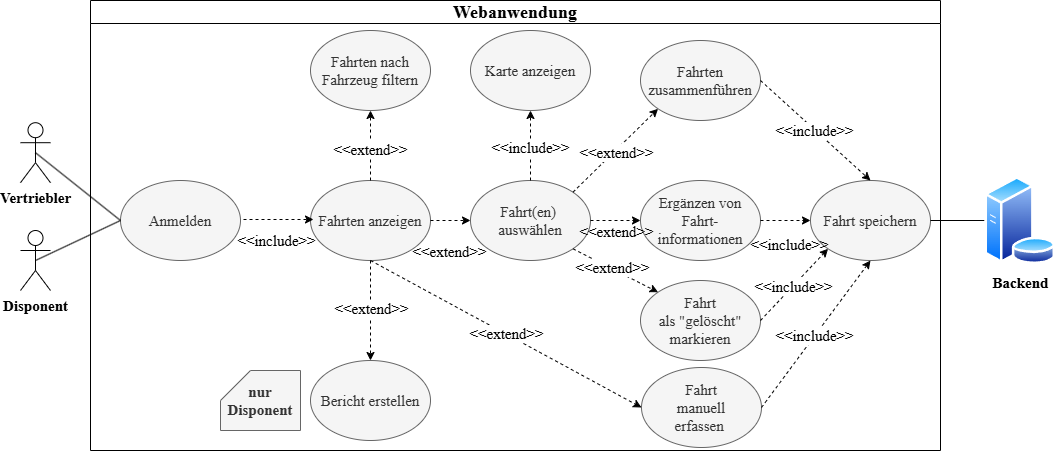

The diagram above was exported from draw.io. Its source (the exported page's mxGraphModel, read from the mxfile embedded in the PNG):
<mxGraphModel dx="420" dy="1098" grid="1" gridSize="10" guides="1" tooltips="1" connect="1" arrows="1" fold="1" page="1" pageScale="1" pageWidth="827" pageHeight="1169" math="0" shadow="0">
  <root>
    <mxCell id="0" />
    <mxCell id="1" parent="0" />
    <mxCell id="2" value="Disponent" style="shape=umlActor;verticalLabelPosition=bottom;verticalAlign=top;html=1;outlineConnect=0;fontFamily=Computer Modern;fontSource=https%3A%2F%2Ffonts.googleapis.com%2Fcss%3Ffamily%3DComputer%2BModern;fontStyle=1;fontSize=15;" vertex="1" parent="1">
      <mxGeometry x="1730" y="910" width="30" height="60" as="geometry" />
    </mxCell>
    <mxCell id="3" value="&lt;font data-font-src=&quot;https://fonts.googleapis.com/css?family=Computer+Modern&quot;&gt;&lt;span&gt;Backend&lt;/span&gt;&lt;/font&gt;" style="image;aspect=fixed;perimeter=ellipsePerimeter;html=1;align=center;shadow=0;dashed=0;spacingTop=3;image=img/lib/active_directory/database_server.svg;fontFamily=Computer Modern;fontSource=https%3A%2F%2Ffonts.googleapis.com%2Fcss%3Ffamily%3DComputer%2BModern;fontSize=15;fontStyle=1" vertex="1" parent="1">
      <mxGeometry x="2693.75" y="856.1" width="72" height="87.8" as="geometry" />
    </mxCell>
    <mxCell id="4" value="Vertriebler" style="shape=umlActor;verticalLabelPosition=bottom;verticalAlign=top;html=1;outlineConnect=0;fontFamily=Computer Modern;fontSource=https%3A%2F%2Ffonts.googleapis.com%2Fcss%3Ffamily%3DComputer%2BModern;fontStyle=1;fontSize=15;" vertex="1" parent="1">
      <mxGeometry x="1730" y="802.2" width="30" height="60" as="geometry" />
    </mxCell>
    <mxCell id="5" value="&lt;font style=&quot;font-size: 18px;&quot;&gt;Webanwendung&lt;/font&gt;" style="swimlane;whiteSpace=wrap;html=1;fontFamily=Computer Modern;fontSource=https%3A%2F%2Ffonts.googleapis.com%2Fcss%3Ffamily%3DComputer%2BModern;fontSize=15;fontStyle=1" vertex="1" parent="1">
      <mxGeometry x="1800" y="680" width="850" height="450" as="geometry" />
    </mxCell>
    <mxCell id="6" value="Fahrten anzeigen" style="ellipse;whiteSpace=wrap;html=1;fontFamily=Computer Modern;fontSource=https%3A%2F%2Ffonts.googleapis.com%2Fcss%3Ffamily%3DComputer%2BModern;fontSize=15;fontStyle=0;fillColor=#f5f5f5;fontColor=#333333;strokeColor=#666666;" vertex="1" parent="5">
      <mxGeometry x="220" y="180" width="120" height="80" as="geometry" />
    </mxCell>
    <mxCell id="7" value="Bericht erstellen" style="ellipse;whiteSpace=wrap;html=1;fontFamily=Computer Modern;fontSource=https%3A%2F%2Ffonts.googleapis.com%2Fcss%3Ffamily%3DComputer%2BModern;fontSize=15;fontStyle=0;fillColor=#f5f5f5;fontColor=#333333;strokeColor=#666666;" vertex="1" parent="5">
      <mxGeometry x="220" y="360" width="120" height="80" as="geometry" />
    </mxCell>
    <mxCell id="8" value="Fahrt speichern" style="ellipse;whiteSpace=wrap;html=1;fontFamily=Computer Modern;fontSource=https%3A%2F%2Ffonts.googleapis.com%2Fcss%3Ffamily%3DComputer%2BModern;fontSize=15;fontStyle=0;fillColor=#f5f5f5;fontColor=#333333;strokeColor=#666666;" vertex="1" parent="5">
      <mxGeometry x="720" y="180" width="120" height="80" as="geometry" />
    </mxCell>
    <mxCell id="9" value="Anmelden" style="ellipse;whiteSpace=wrap;html=1;fontFamily=Computer Modern;fontSource=https%3A%2F%2Ffonts.googleapis.com%2Fcss%3Ffamily%3DComputer%2BModern;fontSize=15;fillColor=#f5f5f5;fontColor=#333333;strokeColor=#666666;" vertex="1" parent="5">
      <mxGeometry x="30" y="180" width="120" height="80" as="geometry" />
    </mxCell>
    <mxCell id="10" value="Karte anzeigen" style="ellipse;whiteSpace=wrap;html=1;fontFamily=Computer Modern;fontSource=https%3A%2F%2Ffonts.googleapis.com%2Fcss%3Ffamily%3DComputer%2BModern;fontSize=15;fontStyle=0;fillColor=#f5f5f5;fontColor=#333333;strokeColor=#666666;" vertex="1" parent="5">
      <mxGeometry x="380" y="30" width="120" height="80" as="geometry" />
    </mxCell>
    <mxCell id="11" value="Fahrten nach&lt;br&gt;Fahrzeug filtern" style="ellipse;whiteSpace=wrap;html=1;fontFamily=Computer Modern;fontSource=https%3A%2F%2Ffonts.googleapis.com%2Fcss%3Ffamily%3DComputer%2BModern;fontSize=15;fontStyle=0;fillColor=#f5f5f5;fontColor=#333333;strokeColor=#666666;" vertex="1" parent="5">
      <mxGeometry x="220" y="30" width="120" height="80" as="geometry" />
    </mxCell>
    <mxCell id="12" value="Fahrt(en)&amp;nbsp;&lt;div&gt;auswählen&lt;/div&gt;" style="ellipse;whiteSpace=wrap;html=1;fontFamily=Computer Modern;fontSource=https%3A%2F%2Ffonts.googleapis.com%2Fcss%3Ffamily%3DComputer%2BModern;fontSize=15;fontStyle=0;fillColor=#f5f5f5;fontColor=#333333;strokeColor=#666666;" vertex="1" parent="5">
      <mxGeometry x="380" y="180" width="120" height="80" as="geometry" />
    </mxCell>
    <mxCell id="13" value="Fahrten&lt;br&gt;zusammenführen" style="ellipse;whiteSpace=wrap;html=1;fontFamily=Computer Modern;fontSource=https%3A%2F%2Ffonts.googleapis.com%2Fcss%3Ffamily%3DComputer%2BModern;fontSize=15;fontStyle=0;fillColor=#f5f5f5;fontColor=#333333;strokeColor=#666666;" vertex="1" parent="5">
      <mxGeometry x="550" y="40" width="120" height="80" as="geometry" />
    </mxCell>
    <mxCell id="14" value="Fahrt&lt;br&gt;als &quot;gelöscht&quot;&lt;br&gt;markieren" style="ellipse;whiteSpace=wrap;html=1;fontFamily=Computer Modern;fontSource=https%3A%2F%2Ffonts.googleapis.com%2Fcss%3Ffamily%3DComputer%2BModern;fontSize=15;fontStyle=0;fillColor=#f5f5f5;fontColor=#333333;strokeColor=#666666;" vertex="1" parent="5">
      <mxGeometry x="550" y="280" width="120" height="80" as="geometry" />
    </mxCell>
    <mxCell id="15" value="Ergänzen von&lt;div&gt;Fahrt-informationen&lt;/div&gt;" style="ellipse;whiteSpace=wrap;html=1;fontFamily=Computer Modern;fontSource=https%3A%2F%2Ffonts.googleapis.com%2Fcss%3Ffamily%3DComputer%2BModern;fontSize=15;fontStyle=0;fillColor=#f5f5f5;fontColor=#333333;strokeColor=#666666;" vertex="1" parent="5">
      <mxGeometry x="550" y="180" width="120" height="80" as="geometry" />
    </mxCell>
    <mxCell id="16" value="Fahrt&lt;div&gt;manuell&lt;/div&gt;&lt;div&gt;erfassen&amp;nbsp;&lt;/div&gt;" style="ellipse;whiteSpace=wrap;html=1;fontFamily=Computer Modern;fontSource=https%3A%2F%2Ffonts.googleapis.com%2Fcss%3Ffamily%3DComputer%2BModern;fontSize=15;fontStyle=0;fillColor=#f5f5f5;fontColor=#333333;strokeColor=#666666;" vertex="1" parent="5">
      <mxGeometry x="551" y="367" width="120" height="80" as="geometry" />
    </mxCell>
    <mxCell id="17" value="" style="endArrow=classic;dashed=1;html=1;rounded=0;exitX=1;exitY=0.5;exitDx=0;exitDy=0;entryX=0;entryY=0.5;entryDx=0;entryDy=0;endFill=1;fontFamily=Computer Modern;fontSource=https%3A%2F%2Ffonts.googleapis.com%2Fcss%3Ffamily%3DComputer%2BModern;fontSize=15;" edge="1" parent="5">
      <mxGeometry width="50" height="50" relative="1" as="geometry">
        <mxPoint x="153" y="219.00000000000023" as="sourcePoint" />
        <mxPoint x="223" y="219.00000000000023" as="targetPoint" />
      </mxGeometry>
    </mxCell>
    <mxCell id="18" value="&amp;lt;&amp;lt;include&amp;gt;&amp;gt;" style="edgeLabel;html=1;align=center;verticalAlign=middle;resizable=0;points=[];fontFamily=Computer Modern;fontSource=https%3A%2F%2Ffonts.googleapis.com%2Fcss%3Ffamily%3DComputer%2BModern;fontSize=15;labelBackgroundColor=none;" vertex="1" connectable="0" parent="17">
      <mxGeometry x="-0.0904" relative="1" as="geometry">
        <mxPoint y="20" as="offset" />
      </mxGeometry>
    </mxCell>
    <mxCell id="19" value="nur Disponent" style="shape=card;whiteSpace=wrap;html=1;fillColor=#f5f5f5;strokeColor=#666666;fontFamily=Computer Modern;fontSource=https%3A%2F%2Ffonts.googleapis.com%2Fcss%3Ffamily%3DComputer%2BModern;fontSize=15;fontStyle=1;fontColor=#333333;" vertex="1" parent="5">
      <mxGeometry x="130" y="370" width="80" height="60" as="geometry" />
    </mxCell>
    <mxCell id="20" value="" style="endArrow=classic;dashed=1;html=1;rounded=0;exitX=0.5;exitY=0;exitDx=0;exitDy=0;entryX=0.5;entryY=1;entryDx=0;entryDy=0;endFill=1;fontFamily=Computer Modern;fontSource=https%3A%2F%2Ffonts.googleapis.com%2Fcss%3Ffamily%3DComputer%2BModern;fontSize=15;" edge="1" parent="5" source="12" target="10">
      <mxGeometry width="50" height="50" relative="1" as="geometry">
        <mxPoint x="480" y="60" as="sourcePoint" />
        <mxPoint x="530" y="10" as="targetPoint" />
      </mxGeometry>
    </mxCell>
    <mxCell id="21" value="&amp;lt;&amp;lt;include&amp;gt;&amp;gt;" style="edgeLabel;html=1;align=center;verticalAlign=middle;resizable=0;points=[];fontFamily=Computer Modern;fontSource=https%3A%2F%2Ffonts.googleapis.com%2Fcss%3Ffamily%3DComputer%2BModern;fontSize=15;" vertex="1" connectable="0" parent="20">
      <mxGeometry x="-0.0248" y="1" relative="1" as="geometry">
        <mxPoint as="offset" />
      </mxGeometry>
    </mxCell>
    <mxCell id="22" value="" style="endArrow=classic;dashed=1;html=1;rounded=0;exitX=0.5;exitY=1;exitDx=0;exitDy=0;entryX=0;entryY=0.5;entryDx=0;entryDy=0;endFill=1;fontFamily=Computer Modern;fontSource=https%3A%2F%2Ffonts.googleapis.com%2Fcss%3Ffamily%3DComputer%2BModern;fontSize=15;" edge="1" parent="5" source="6" target="16">
      <mxGeometry width="50" height="50" relative="1" as="geometry">
        <mxPoint x="480" y="60" as="sourcePoint" />
        <mxPoint x="530" y="10" as="targetPoint" />
      </mxGeometry>
    </mxCell>
    <mxCell id="23" value="&amp;lt;&amp;lt;extend&amp;gt;&amp;gt;" style="edgeLabel;html=1;align=center;verticalAlign=middle;resizable=0;points=[];fontFamily=Computer Modern;fontSource=https%3A%2F%2Ffonts.googleapis.com%2Fcss%3Ffamily%3DComputer%2BModern;fontSize=15;" vertex="1" connectable="0" parent="22">
      <mxGeometry x="-0.003" y="1" relative="1" as="geometry">
        <mxPoint as="offset" />
      </mxGeometry>
    </mxCell>
    <mxCell id="24" value="" style="endArrow=classic;dashed=1;html=1;rounded=0;exitX=1;exitY=0.5;exitDx=0;exitDy=0;endFill=1;fontFamily=Computer Modern;fontSource=https%3A%2F%2Ffonts.googleapis.com%2Fcss%3Ffamily%3DComputer%2BModern;fontSize=15;" edge="1" parent="5" source="6" target="12">
      <mxGeometry width="50" height="50" relative="1" as="geometry">
        <mxPoint x="480" y="60" as="sourcePoint" />
        <mxPoint x="530" y="10" as="targetPoint" />
      </mxGeometry>
    </mxCell>
    <mxCell id="25" value="" style="endArrow=classic;dashed=1;html=1;rounded=0;exitX=1;exitY=0;exitDx=0;exitDy=0;entryX=0;entryY=1;entryDx=0;entryDy=0;endFill=1;fontFamily=Computer Modern;fontSource=https%3A%2F%2Ffonts.googleapis.com%2Fcss%3Ffamily%3DComputer%2BModern;fontSize=15;" edge="1" parent="5" source="12" target="13">
      <mxGeometry width="50" height="50" relative="1" as="geometry">
        <mxPoint x="480" y="60" as="sourcePoint" />
        <mxPoint x="530" y="10" as="targetPoint" />
      </mxGeometry>
    </mxCell>
    <mxCell id="26" value="&amp;lt;&amp;lt;extend&amp;gt;&amp;gt;" style="edgeLabel;html=1;align=center;verticalAlign=middle;resizable=0;points=[];fontFamily=Computer Modern;fontSource=https%3A%2F%2Ffonts.googleapis.com%2Fcss%3Ffamily%3DComputer%2BModern;fontSize=15;" vertex="1" connectable="0" parent="25">
      <mxGeometry x="-0.0138" y="-1" relative="1" as="geometry">
        <mxPoint as="offset" />
      </mxGeometry>
    </mxCell>
    <mxCell id="27" value="" style="endArrow=classic;dashed=1;html=1;rounded=0;exitX=1;exitY=1;exitDx=0;exitDy=0;entryX=0;entryY=0;entryDx=0;entryDy=0;endFill=1;fontFamily=Computer Modern;fontSource=https%3A%2F%2Ffonts.googleapis.com%2Fcss%3Ffamily%3DComputer%2BModern;fontSize=15;" edge="1" parent="5" source="12" target="14">
      <mxGeometry width="50" height="50" relative="1" as="geometry">
        <mxPoint x="480" y="60" as="sourcePoint" />
        <mxPoint x="530" y="10" as="targetPoint" />
      </mxGeometry>
    </mxCell>
    <mxCell id="28" value="&amp;lt;&amp;lt;extend&amp;gt;&amp;gt;" style="edgeLabel;html=1;align=center;verticalAlign=middle;resizable=0;points=[];fontFamily=Computer Modern;fontSource=https%3A%2F%2Ffonts.googleapis.com%2Fcss%3Ffamily%3DComputer%2BModern;fontSize=15;" vertex="1" connectable="0" parent="27">
      <mxGeometry x="-0.0975" y="1" relative="1" as="geometry">
        <mxPoint as="offset" />
      </mxGeometry>
    </mxCell>
    <mxCell id="29" value="" style="endArrow=classic;dashed=1;html=1;rounded=0;exitX=1;exitY=0.5;exitDx=0;exitDy=0;entryX=0;entryY=0.5;entryDx=0;entryDy=0;endFill=1;fontFamily=Computer Modern;fontSource=https%3A%2F%2Ffonts.googleapis.com%2Fcss%3Ffamily%3DComputer%2BModern;fontSize=15;" edge="1" parent="5" source="12" target="15">
      <mxGeometry width="50" height="50" relative="1" as="geometry">
        <mxPoint x="480" y="60" as="sourcePoint" />
        <mxPoint x="530" y="10" as="targetPoint" />
      </mxGeometry>
    </mxCell>
    <mxCell id="30" value="" style="endArrow=classic;dashed=1;html=1;rounded=0;exitX=1;exitY=0.5;exitDx=0;exitDy=0;entryX=0;entryY=0.5;entryDx=0;entryDy=0;endFill=1;fontFamily=Computer Modern;fontSource=https%3A%2F%2Ffonts.googleapis.com%2Fcss%3Ffamily%3DComputer%2BModern;fontSize=15;" edge="1" parent="5" source="15" target="8">
      <mxGeometry width="50" height="50" relative="1" as="geometry">
        <mxPoint x="480" y="60" as="sourcePoint" />
        <mxPoint x="530" y="10" as="targetPoint" />
      </mxGeometry>
    </mxCell>
    <mxCell id="31" value="" style="endArrow=classic;dashed=1;html=1;rounded=0;exitX=1;exitY=0.5;exitDx=0;exitDy=0;entryX=0.5;entryY=1;entryDx=0;entryDy=0;endFill=1;fontFamily=Computer Modern;fontSource=https%3A%2F%2Ffonts.googleapis.com%2Fcss%3Ffamily%3DComputer%2BModern;fontSize=15;" edge="1" parent="5" source="16" target="8">
      <mxGeometry width="50" height="50" relative="1" as="geometry">
        <mxPoint x="480" y="60" as="sourcePoint" />
        <mxPoint x="530" y="10" as="targetPoint" />
      </mxGeometry>
    </mxCell>
    <mxCell id="32" value="&amp;lt;&amp;lt;include&amp;gt;&amp;gt;" style="edgeLabel;html=1;align=center;verticalAlign=middle;resizable=0;points=[];fontFamily=Computer Modern;fontSource=https%3A%2F%2Ffonts.googleapis.com%2Fcss%3Ffamily%3DComputer%2BModern;fontSize=15;" vertex="1" connectable="0" parent="31">
      <mxGeometry x="-0.0112" y="1" relative="1" as="geometry">
        <mxPoint as="offset" />
      </mxGeometry>
    </mxCell>
    <mxCell id="33" value="" style="endArrow=classic;dashed=1;html=1;rounded=0;exitX=1;exitY=0.5;exitDx=0;exitDy=0;entryX=0.5;entryY=0;entryDx=0;entryDy=0;endFill=1;fontFamily=Computer Modern;fontSource=https%3A%2F%2Ffonts.googleapis.com%2Fcss%3Ffamily%3DComputer%2BModern;fontSize=15;" edge="1" parent="5" source="13" target="8">
      <mxGeometry width="50" height="50" relative="1" as="geometry">
        <mxPoint x="480" y="60" as="sourcePoint" />
        <mxPoint x="530" y="10" as="targetPoint" />
      </mxGeometry>
    </mxCell>
    <mxCell id="34" value="&amp;lt;&amp;lt;include&amp;gt;&amp;gt;" style="edgeLabel;html=1;align=center;verticalAlign=middle;resizable=0;points=[];fontFamily=Computer Modern;fontSource=https%3A%2F%2Ffonts.googleapis.com%2Fcss%3Ffamily%3DComputer%2BModern;fontSize=15;" vertex="1" connectable="0" parent="33">
      <mxGeometry x="-0.0241" y="-1" relative="1" as="geometry">
        <mxPoint as="offset" />
      </mxGeometry>
    </mxCell>
    <mxCell id="35" value="" style="endArrow=classic;dashed=1;html=1;rounded=0;exitX=1;exitY=0.5;exitDx=0;exitDy=0;entryX=0;entryY=1;entryDx=0;entryDy=0;endFill=1;fontFamily=Computer Modern;fontSource=https%3A%2F%2Ffonts.googleapis.com%2Fcss%3Ffamily%3DComputer%2BModern;fontSize=15;" edge="1" parent="5" source="14" target="8">
      <mxGeometry width="50" height="50" relative="1" as="geometry">
        <mxPoint x="480" y="60" as="sourcePoint" />
        <mxPoint x="530" y="10" as="targetPoint" />
      </mxGeometry>
    </mxCell>
    <mxCell id="36" value="&amp;lt;&amp;lt;include&amp;gt;&amp;gt;" style="edgeLabel;html=1;align=center;verticalAlign=middle;resizable=0;points=[];fontFamily=Computer Modern;fontSource=https%3A%2F%2Ffonts.googleapis.com%2Fcss%3Ffamily%3DComputer%2BModern;fontSize=15;" vertex="1" connectable="0" parent="35">
      <mxGeometry x="-0.0212" relative="1" as="geometry">
        <mxPoint as="offset" />
      </mxGeometry>
    </mxCell>
    <mxCell id="37" value="&amp;lt;&amp;lt;extend&amp;gt;&amp;gt;" style="edgeLabel;html=1;align=center;verticalAlign=middle;resizable=0;points=[];labelBackgroundColor=none;fontFamily=Computer Modern;fontSource=https%3A%2F%2Ffonts.googleapis.com%2Fcss%3Ffamily%3DComputer%2BModern;fontSize=15;" vertex="1" connectable="0" parent="5">
      <mxGeometry x="407.997727456991" y="313.99757983759537" as="geometry">
        <mxPoint x="-49" y="-63" as="offset" />
      </mxGeometry>
    </mxCell>
    <mxCell id="38" value="&amp;lt;&amp;lt;include&amp;gt;&amp;gt;" style="edgeLabel;html=1;align=center;verticalAlign=middle;resizable=0;points=[];labelBackgroundColor=none;fontFamily=Computer Modern;fontSource=https%3A%2F%2Ffonts.googleapis.com%2Fcss%3Ffamily%3DComputer%2BModern;fontSize=15;" vertex="1" connectable="0" parent="5">
      <mxGeometry x="695.0016977206587" y="244.99936781399674" as="geometry">
        <mxPoint x="3" y="-1" as="offset" />
      </mxGeometry>
    </mxCell>
    <mxCell id="39" value="&amp;lt;&amp;lt;extend&amp;gt;&amp;gt;" style="edgeLabel;html=1;align=center;verticalAlign=middle;resizable=0;points=[];labelBackgroundColor=none;fontFamily=Computer Modern;fontSource=https%3A%2F%2Ffonts.googleapis.com%2Fcss%3Ffamily%3DComputer%2BModern;fontSize=15;" vertex="1" connectable="0" parent="5">
      <mxGeometry x="574.997727456991" y="293.99757983759537" as="geometry">
        <mxPoint x="-49" y="-63" as="offset" />
      </mxGeometry>
    </mxCell>
    <mxCell id="40" value="" style="endArrow=classic;dashed=1;html=1;rounded=0;exitX=0.5;exitY=0;exitDx=0;exitDy=0;entryX=0.5;entryY=1;entryDx=0;entryDy=0;endFill=1;" edge="1" parent="5" source="6" target="11">
      <mxGeometry width="50" height="50" relative="1" as="geometry">
        <mxPoint x="400" y="20" as="sourcePoint" />
        <mxPoint x="450" y="-30" as="targetPoint" />
      </mxGeometry>
    </mxCell>
    <mxCell id="41" value="&lt;font style=&quot;font-size: 15px;&quot; data-font-src=&quot;https://fonts.googleapis.com/css?family=Computer+Modern&quot; face=&quot;Computer Modern&quot;&gt;&amp;lt;&amp;lt;extend&amp;gt;&amp;gt;&lt;/font&gt;" style="edgeLabel;html=1;align=center;verticalAlign=middle;resizable=0;points=[];" vertex="1" connectable="0" parent="40">
      <mxGeometry x="-0.098" y="1" relative="1" as="geometry">
        <mxPoint as="offset" />
      </mxGeometry>
    </mxCell>
    <mxCell id="42" value="" style="endArrow=none;html=1;rounded=0;exitX=0.5;exitY=0.5;exitDx=0;exitDy=0;exitPerimeter=0;entryX=0;entryY=0.5;entryDx=0;entryDy=0;fontFamily=Computer Modern;fontSource=https%3A%2F%2Ffonts.googleapis.com%2Fcss%3Ffamily%3DComputer%2BModern;fontSize=15;" edge="1" source="4" target="9" parent="1">
      <mxGeometry width="50" height="50" relative="1" as="geometry">
        <mxPoint x="1950" y="800" as="sourcePoint" />
        <mxPoint x="2000" y="750" as="targetPoint" />
      </mxGeometry>
    </mxCell>
    <mxCell id="43" value="" style="endArrow=none;html=1;rounded=0;exitX=0.5;exitY=0.5;exitDx=0;exitDy=0;exitPerimeter=0;entryX=0;entryY=0.5;entryDx=0;entryDy=0;fontFamily=Computer Modern;fontSource=https%3A%2F%2Ffonts.googleapis.com%2Fcss%3Ffamily%3DComputer%2BModern;fontSize=15;" edge="1" source="2" target="9" parent="1">
      <mxGeometry width="50" height="50" relative="1" as="geometry">
        <mxPoint x="1950" y="800" as="sourcePoint" />
        <mxPoint x="2000" y="750" as="targetPoint" />
      </mxGeometry>
    </mxCell>
    <mxCell id="44" value="" style="endArrow=none;html=1;rounded=0;exitX=1;exitY=0.5;exitDx=0;exitDy=0;entryX=0;entryY=0.5;entryDx=0;entryDy=0;fontFamily=Computer Modern;fontSource=https%3A%2F%2Ffonts.googleapis.com%2Fcss%3Ffamily%3DComputer%2BModern;fontSize=15;" edge="1" source="8" target="3" parent="1">
      <mxGeometry width="50" height="50" relative="1" as="geometry">
        <mxPoint x="2280" y="740" as="sourcePoint" />
        <mxPoint x="2330" y="690" as="targetPoint" />
      </mxGeometry>
    </mxCell>
    <mxCell id="45" value="" style="endArrow=classic;dashed=1;html=1;rounded=0;entryX=0.5;entryY=0;entryDx=0;entryDy=0;endFill=1;" edge="1" target="7" parent="1">
      <mxGeometry width="50" height="50" relative="1" as="geometry">
        <mxPoint x="2080" y="940" as="sourcePoint" />
        <mxPoint x="2250" y="650" as="targetPoint" />
      </mxGeometry>
    </mxCell>
    <mxCell id="46" value="&lt;font style=&quot;font-size: 15px;&quot; data-font-src=&quot;https://fonts.googleapis.com/css?family=Computer+Modern&quot; face=&quot;Computer Modern&quot;&gt;&amp;lt;&amp;lt;extend&amp;gt;&amp;gt;&lt;/font&gt;" style="edgeLabel;html=1;align=center;verticalAlign=middle;resizable=0;points=[];labelBackgroundColor=default;labelBorderColor=none;textShadow=0;fontColor=default;" vertex="1" connectable="0" parent="45">
      <mxGeometry x="-0.06" y="-1" relative="1" as="geometry">
        <mxPoint x="1" as="offset" />
      </mxGeometry>
    </mxCell>
  </root>
</mxGraphModel>